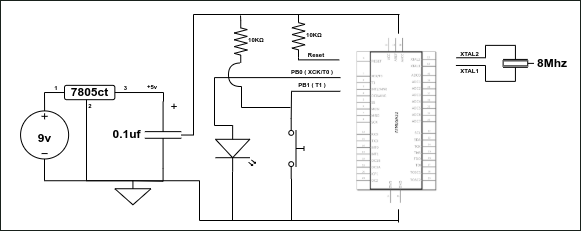

The diagram above was exported from draw.io. Its source (the exported page's mxGraphModel, read from the mxfile embedded in the PNG):
<mxGraphModel dx="1025" dy="928" grid="1" gridSize="10" guides="1" tooltips="1" connect="1" arrows="1" fold="1" page="0" pageScale="1" pageWidth="850" pageHeight="1100" math="0" shadow="0">
  <root>
    <mxCell id="0" />
    <mxCell id="1" parent="0" />
    <mxCell id="ps4um1aC3SWZ7oiLd8p3-96" value="" style="verticalLabelPosition=bottom;verticalAlign=top;html=1;shadow=0;dashed=0;strokeWidth=1;shape=mxgraph.ios.iBgFlat;strokeColor=#18211b;" parent="1" vertex="1">
      <mxGeometry x="100" y="-80" width="580" height="230" as="geometry" />
    </mxCell>
    <mxCell id="ps4um1aC3SWZ7oiLd8p3-23" value="" style="shape=image;verticalLabelPosition=bottom;labelBackgroundColor=default;verticalAlign=top;aspect=fixed;imageAspect=0;image=https://forum.fritzing.org/uploads/default/original/2X/1/1132e6961413893ad43510ce6e0971bebd5dc3fc.png;" parent="1" vertex="1">
      <mxGeometry x="440" y="-46.8" width="116" height="175.61" as="geometry" />
    </mxCell>
    <mxCell id="ps4um1aC3SWZ7oiLd8p3-27" value="" style="endArrow=none;html=1;rounded=0;edgeStyle=elbowEdgeStyle;exitX=0.501;exitY=-0.002;exitDx=0;exitDy=0;exitPerimeter=0;" parent="1" source="ps4um1aC3SWZ7oiLd8p3-12" edge="1">
      <mxGeometry width="50" height="50" relative="1" as="geometry">
        <mxPoint x="355" y="27" as="sourcePoint" />
        <mxPoint x="499" y="-66" as="targetPoint" />
        <Array as="points">
          <mxPoint x="293" y="-9" />
        </Array>
      </mxGeometry>
    </mxCell>
    <mxCell id="ps4um1aC3SWZ7oiLd8p3-28" value="" style="endArrow=none;html=1;rounded=0;entryX=0.5;entryY=0;entryDx=0;entryDy=0;" parent="1" target="ps4um1aC3SWZ7oiLd8p3-23" edge="1">
      <mxGeometry width="50" height="50" relative="1" as="geometry">
        <mxPoint x="498" y="-66" as="sourcePoint" />
        <mxPoint x="542" y="-101" as="targetPoint" />
      </mxGeometry>
    </mxCell>
    <mxCell id="ps4um1aC3SWZ7oiLd8p3-29" value="+" style="text;html=1;align=center;verticalAlign=middle;whiteSpace=wrap;rounded=0;" parent="1" vertex="1">
      <mxGeometry x="244" y="11" width="60" height="30" as="geometry" />
    </mxCell>
    <mxCell id="ps4um1aC3SWZ7oiLd8p3-30" value="" style="endArrow=none;html=1;rounded=0;edgeStyle=elbowEdgeStyle;exitX=0.5;exitY=0;exitDx=0;exitDy=0;exitPerimeter=0;" parent="1" source="ps4um1aC3SWZ7oiLd8p3-22" edge="1">
      <mxGeometry width="50" height="50" relative="1" as="geometry">
        <mxPoint x="240" y="128" as="sourcePoint" />
        <mxPoint x="498" y="140" as="targetPoint" />
        <Array as="points">
          <mxPoint x="299" y="140" />
        </Array>
      </mxGeometry>
    </mxCell>
    <mxCell id="ps4um1aC3SWZ7oiLd8p3-31" value="" style="endArrow=none;html=1;rounded=0;exitX=0.5;exitY=1;exitDx=0;exitDy=0;" parent="1" source="ps4um1aC3SWZ7oiLd8p3-23" edge="1">
      <mxGeometry width="50" height="50" relative="1" as="geometry">
        <mxPoint x="477" y="227" as="sourcePoint" />
        <mxPoint x="498" y="142" as="targetPoint" />
      </mxGeometry>
    </mxCell>
    <mxCell id="ps4um1aC3SWZ7oiLd8p3-32" value="" style="pointerEvents=1;verticalLabelPosition=bottom;shadow=0;dashed=0;align=center;html=1;verticalAlign=top;shape=mxgraph.electrical.electro-mechanical.resonator;rotation=90;" parent="1" vertex="1">
      <mxGeometry x="600" y="-32.5" width="36" height="30.75" as="geometry" />
    </mxCell>
    <mxCell id="ps4um1aC3SWZ7oiLd8p3-33" value="" style="endArrow=none;html=1;rounded=0;edgeStyle=elbowEdgeStyle;entryX=0;entryY=0.6;entryDx=0;entryDy=0;entryPerimeter=0;exitX=0.999;exitY=0.137;exitDx=0;exitDy=0;exitPerimeter=0;" parent="1" source="ps4um1aC3SWZ7oiLd8p3-23" target="ps4um1aC3SWZ7oiLd8p3-32" edge="1">
      <mxGeometry width="50" height="50" relative="1" as="geometry">
        <mxPoint x="570" y="-26" as="sourcePoint" />
        <mxPoint x="620" y="-76" as="targetPoint" />
      </mxGeometry>
    </mxCell>
    <mxCell id="ps4um1aC3SWZ7oiLd8p3-34" value="" style="endArrow=none;html=1;rounded=0;edgeStyle=elbowEdgeStyle;entryX=1;entryY=0.6;entryDx=0;entryDy=0;entryPerimeter=0;exitX=0.995;exitY=0.181;exitDx=0;exitDy=0;exitPerimeter=0;" parent="1" source="ps4um1aC3SWZ7oiLd8p3-23" target="ps4um1aC3SWZ7oiLd8p3-32" edge="1">
      <mxGeometry width="50" height="50" relative="1" as="geometry">
        <mxPoint x="570" y="61" as="sourcePoint" />
        <mxPoint x="620" y="11" as="targetPoint" />
      </mxGeometry>
    </mxCell>
    <mxCell id="ps4um1aC3SWZ7oiLd8p3-36" value="&lt;font style=&quot;font-size: 6px;&quot;&gt;&lt;b&gt;XTAL2&lt;/b&gt;&lt;/font&gt;" style="text;html=1;align=center;verticalAlign=middle;whiteSpace=wrap;rounded=0;" parent="1" vertex="1">
      <mxGeometry x="556" y="-31.25" width="27" height="7" as="geometry" />
    </mxCell>
    <mxCell id="ps4um1aC3SWZ7oiLd8p3-37" value="&lt;font style=&quot;font-size: 6px;&quot;&gt;&lt;b&gt;XTAL1&lt;/b&gt;&lt;/font&gt;" style="text;html=1;align=center;verticalAlign=middle;whiteSpace=wrap;rounded=0;" parent="1" vertex="1">
      <mxGeometry x="561" y="-14.379999999999999" width="17" height="7" as="geometry" />
    </mxCell>
    <mxCell id="ps4um1aC3SWZ7oiLd8p3-38" value="&lt;font&gt;&lt;b&gt;8Mhz&lt;/b&gt;&lt;/font&gt;" style="text;html=1;align=center;verticalAlign=middle;whiteSpace=wrap;rounded=0;" parent="1" vertex="1">
      <mxGeometry x="630" y="-28.38" width="44" height="22.5" as="geometry" />
    </mxCell>
    <mxCell id="ps4um1aC3SWZ7oiLd8p3-40" value="&lt;font style=&quot;font-size: 6px;&quot;&gt;&lt;b&gt;Reset&lt;/b&gt;&lt;/font&gt;" style="text;html=1;align=center;verticalAlign=middle;whiteSpace=wrap;rounded=0;" parent="1" vertex="1">
      <mxGeometry x="405.5" y="-31.25" width="20" height="9.25" as="geometry" />
    </mxCell>
    <mxCell id="ps4um1aC3SWZ7oiLd8p3-41" value="" style="pointerEvents=1;verticalLabelPosition=bottom;shadow=0;dashed=0;align=center;html=1;verticalAlign=top;shape=mxgraph.electrical.resistors.resistor_2;rotation=90;" parent="1" vertex="1">
      <mxGeometry x="376.75" y="-50.75" width="42.5" height="13" as="geometry" />
    </mxCell>
    <mxCell id="ps4um1aC3SWZ7oiLd8p3-44" value="&lt;font&gt;&lt;b&gt;10K&lt;span style=&quot;font-family: &amp;quot;Google Sans&amp;quot;, Roboto, Arial, sans-serif; text-align: start;&quot;&gt;Ω&lt;/span&gt;&lt;/b&gt;&lt;/font&gt;" style="text;html=1;align=center;verticalAlign=middle;whiteSpace=wrap;rounded=0;rotation=0;fontSize=6;" parent="1" vertex="1">
      <mxGeometry x="397" y="-59.25" width="34" height="28" as="geometry" />
    </mxCell>
    <mxCell id="ps4um1aC3SWZ7oiLd8p3-46" value="" style="verticalLabelPosition=bottom;shadow=0;dashed=0;align=center;html=1;verticalAlign=top;shape=mxgraph.electrical.opto_electronics.led_2;pointerEvents=1;rotation=90;" parent="1" vertex="1">
      <mxGeometry x="312" y="48" width="46" height="40" as="geometry" />
    </mxCell>
    <mxCell id="ps4um1aC3SWZ7oiLd8p3-47" value="" style="endArrow=none;html=1;rounded=0;edgeStyle=elbowEdgeStyle;entryX=0;entryY=0.25;entryDx=0;entryDy=0;exitX=0;exitY=0.57;exitDx=0;exitDy=0;exitPerimeter=0;" parent="1" source="ps4um1aC3SWZ7oiLd8p3-46" target="ps4um1aC3SWZ7oiLd8p3-23" edge="1">
      <mxGeometry width="50" height="50" relative="1" as="geometry">
        <mxPoint x="379" y="37.25" as="sourcePoint" />
        <mxPoint x="429" y="-12.75" as="targetPoint" />
        <Array as="points">
          <mxPoint x="314" y="18" />
        </Array>
      </mxGeometry>
    </mxCell>
    <mxCell id="ps4um1aC3SWZ7oiLd8p3-48" value="&lt;b&gt;PB0 ( XCK/T0 )&lt;/b&gt;" style="text;html=1;align=center;verticalAlign=middle;whiteSpace=wrap;rounded=0;fontSize=6;flipH=1;" parent="1" vertex="1">
      <mxGeometry x="385.75" y="-14.379999999999999" width="52" height="13.13" as="geometry" />
    </mxCell>
    <mxCell id="ps4um1aC3SWZ7oiLd8p3-52" value="" style="html=1;shape=mxgraph.electrical.electro-mechanical.pushbutton;aspect=fixed;elSwitchState=off;rotation=90;" parent="1" vertex="1">
      <mxGeometry x="365.5" y="60" width="60" height="16" as="geometry" />
    </mxCell>
    <mxCell id="ps4um1aC3SWZ7oiLd8p3-53" value="" style="endArrow=none;html=1;rounded=0;edgeStyle=elbowEdgeStyle;exitX=0;exitY=0.8;exitDx=0;exitDy=0;entryX=-0.002;entryY=0.328;entryDx=0;entryDy=0;entryPerimeter=0;" parent="1" source="ps4um1aC3SWZ7oiLd8p3-52" target="ps4um1aC3SWZ7oiLd8p3-23" edge="1">
      <mxGeometry width="50" height="50" relative="1" as="geometry">
        <mxPoint x="324" y="55" as="sourcePoint" />
        <mxPoint x="437" y="6" as="targetPoint" />
        <Array as="points">
          <mxPoint x="391" y="27" />
        </Array>
      </mxGeometry>
    </mxCell>
    <mxCell id="ps4um1aC3SWZ7oiLd8p3-54" value="&lt;b&gt;PB1 ( T1 )&lt;/b&gt;" style="text;html=1;align=center;verticalAlign=middle;whiteSpace=wrap;rounded=0;fontSize=6;" parent="1" vertex="1">
      <mxGeometry x="358" y="-11" width="107.5" height="31.25" as="geometry" />
    </mxCell>
    <mxCell id="ps4um1aC3SWZ7oiLd8p3-57" value="" style="pointerEvents=1;verticalLabelPosition=bottom;shadow=0;dashed=0;align=center;html=1;verticalAlign=top;shape=mxgraph.electrical.resistors.resistor_2;rotation=90;" parent="1" vertex="1">
      <mxGeometry x="319" y="-45.5" width="42.5" height="13" as="geometry" />
    </mxCell>
    <mxCell id="ps4um1aC3SWZ7oiLd8p3-58" value="&lt;font&gt;&lt;b&gt;10K&lt;span style=&quot;font-family: &amp;quot;Google Sans&amp;quot;, Roboto, Arial, sans-serif; text-align: start;&quot;&gt;Ω&lt;/span&gt;&lt;/b&gt;&lt;/font&gt;" style="text;html=1;align=center;verticalAlign=middle;whiteSpace=wrap;rounded=0;rotation=0;fontSize=6;" parent="1" vertex="1">
      <mxGeometry x="339.25" y="-54" width="34" height="28" as="geometry" />
    </mxCell>
    <mxCell id="ps4um1aC3SWZ7oiLd8p3-61" value="" style="endArrow=none;html=1;rounded=0;edgeStyle=orthogonalEdgeStyle;curved=1;" parent="1" edge="1">
      <mxGeometry width="50" height="50" relative="1" as="geometry">
        <mxPoint x="340" y="-17.509999999999998" as="sourcePoint" />
        <mxPoint x="340" y="6" as="targetPoint" />
        <Array as="points">
          <mxPoint x="328" y="-17.509999999999998" />
          <mxPoint x="328" y="6.490000000000004" />
        </Array>
      </mxGeometry>
    </mxCell>
    <mxCell id="ps4um1aC3SWZ7oiLd8p3-62" value="" style="endArrow=none;html=1;rounded=0;exitX=0;exitY=0.5;exitDx=0;exitDy=0;exitPerimeter=0;" parent="1" source="ps4um1aC3SWZ7oiLd8p3-57" edge="1">
      <mxGeometry width="50" height="50" relative="1" as="geometry">
        <mxPoint x="335" y="-76" as="sourcePoint" />
        <mxPoint x="340" y="-65" as="targetPoint" />
      </mxGeometry>
    </mxCell>
    <mxCell id="ps4um1aC3SWZ7oiLd8p3-63" value="" style="endArrow=none;html=1;rounded=0;edgeStyle=elbowEdgeStyle;" parent="1" edge="1">
      <mxGeometry width="50" height="50" relative="1" as="geometry">
        <mxPoint x="390" y="27" as="sourcePoint" />
        <mxPoint x="338" y="6" as="targetPoint" />
        <Array as="points">
          <mxPoint x="341" y="15" />
        </Array>
      </mxGeometry>
    </mxCell>
    <mxCell id="ps4um1aC3SWZ7oiLd8p3-64" value="" style="endArrow=none;html=1;rounded=0;edgeStyle=elbowEdgeStyle;entryX=1;entryY=0.8;entryDx=0;entryDy=0;" parent="1" target="ps4um1aC3SWZ7oiLd8p3-52" edge="1">
      <mxGeometry width="50" height="50" relative="1" as="geometry">
        <mxPoint x="391" y="140" as="sourcePoint" />
        <mxPoint x="485" y="-132" as="targetPoint" />
      </mxGeometry>
    </mxCell>
    <mxCell id="ps4um1aC3SWZ7oiLd8p3-90" value="" style="endArrow=none;html=1;rounded=0;edgeStyle=elbowEdgeStyle;entryX=1;entryY=0.57;entryDx=0;entryDy=0;entryPerimeter=0;" parent="1" target="ps4um1aC3SWZ7oiLd8p3-46" edge="1">
      <mxGeometry width="50" height="50" relative="1" as="geometry">
        <mxPoint x="332" y="140" as="sourcePoint" />
        <mxPoint x="270" y="-150" as="targetPoint" />
      </mxGeometry>
    </mxCell>
    <mxCell id="ps4um1aC3SWZ7oiLd8p3-91" value="" style="endArrow=none;html=1;rounded=0;edgeStyle=elbowEdgeStyle;entryX=-0.011;entryY=0.149;entryDx=0;entryDy=0;entryPerimeter=0;exitX=1;exitY=0.5;exitDx=0;exitDy=0;exitPerimeter=0;" parent="1" source="ps4um1aC3SWZ7oiLd8p3-41" target="ps4um1aC3SWZ7oiLd8p3-23" edge="1">
      <mxGeometry width="50" height="50" relative="1" as="geometry">
        <mxPoint x="340" y="-40" as="sourcePoint" />
        <mxPoint x="440" y="-80" as="targetPoint" />
        <Array as="points">
          <mxPoint x="398" y="-21" />
        </Array>
      </mxGeometry>
    </mxCell>
    <mxCell id="nChmiYtcsAxpADlZ_qOt-3" value="" style="rounded=1;whiteSpace=wrap;html=1;" parent="1" vertex="1">
      <mxGeometry x="164" y="4.847074468085107" width="50.36" height="14.341755319148938" as="geometry" />
    </mxCell>
    <mxCell id="ps4um1aC3SWZ7oiLd8p3-7" value="" style="group" parent="1" connectable="0" vertex="1">
      <mxGeometry x="104" y="30.422633660665575" width="80.29850746268656" height="48.07692307692308" as="geometry" />
    </mxCell>
    <mxCell id="nChmiYtcsAxpADlZ_qOt-1" value="" style="pointerEvents=1;verticalLabelPosition=bottom;shadow=0;dashed=0;align=center;html=1;verticalAlign=top;shape=mxgraph.electrical.signal_sources.source;aspect=fixed;points=[[0.5,0,0],[1,0.5,0],[0.5,1,0],[0,0.5,0]];elSignalType=dc3;" parent="ps4um1aC3SWZ7oiLd8p3-7" vertex="1">
      <mxGeometry x="16.059701492537314" width="48.05096856144808" height="48.05096856144808" as="geometry" />
    </mxCell>
    <mxCell id="nChmiYtcsAxpADlZ_qOt-2" value="&lt;font style=&quot;font-size: 12px;&quot;&gt;9v&lt;/font&gt;" style="text;strokeColor=none;fillColor=none;html=1;fontSize=24;fontStyle=1;verticalAlign=middle;align=center;" parent="ps4um1aC3SWZ7oiLd8p3-7" vertex="1">
      <mxGeometry y="8.002847108565193" width="80.29850746268656" height="32.05128205128205" as="geometry" />
    </mxCell>
    <mxCell id="ps4um1aC3SWZ7oiLd8p3-8" value="" style="endArrow=none;html=1;rounded=0;edgeStyle=elbowEdgeStyle;entryX=0.5;entryY=1;entryDx=0;entryDy=0;entryPerimeter=0;exitX=0.5;exitY=0;exitDx=0;exitDy=0;exitPerimeter=0;" parent="1" source="ps4um1aC3SWZ7oiLd8p3-22" target="nChmiYtcsAxpADlZ_qOt-1" edge="1">
      <mxGeometry width="50" height="50" relative="1" as="geometry">
        <mxPoint x="191.4" y="162.6602564102564" as="sourcePoint" />
        <mxPoint x="74.96716417910447" y="122.59615384615387" as="targetPoint" />
        <Array as="points">
          <mxPoint x="144" y="90.75797872340426" />
        </Array>
      </mxGeometry>
    </mxCell>
    <mxCell id="ps4um1aC3SWZ7oiLd8p3-10" value="&lt;font style=&quot;font-size: 6px;&quot;&gt;&lt;b&gt;2&lt;/b&gt;&lt;/font&gt;" style="text;html=1;align=center;verticalAlign=middle;whiteSpace=wrap;rounded=0;" parent="1" vertex="1">
      <mxGeometry x="166.18432835820897" y="12.221000409165304" width="48.179104477611936" height="24.03846153846154" as="geometry" />
    </mxCell>
    <mxCell id="ps4um1aC3SWZ7oiLd8p3-22" value="" style="pointerEvents=1;verticalLabelPosition=bottom;shadow=0;dashed=0;align=center;html=1;verticalAlign=top;shape=mxgraph.electrical.signal_sources.signal_ground;" parent="1" vertex="1">
      <mxGeometry x="214.36492537313433" y="100.23015548281506" width="36.134328358208954" height="24.03846153846154" as="geometry" />
    </mxCell>
    <mxCell id="ps4um1aC3SWZ7oiLd8p3-4" value="" style="endArrow=none;html=1;rounded=0;edgeStyle=elbowEdgeStyle;entryX=0;entryY=0.5;entryDx=0;entryDy=0;exitX=0.5;exitY=0;exitDx=0;exitDy=0;exitPerimeter=0;" parent="1" source="nChmiYtcsAxpADlZ_qOt-1" target="nChmiYtcsAxpADlZ_qOt-3" edge="1">
      <mxGeometry width="50" height="50" relative="1" as="geometry">
        <mxPoint x="85.40597014925373" y="53.68589743589744" as="sourcePoint" />
        <mxPoint x="106.28358208955224" y="-3.2051282051282044" as="targetPoint" />
        <Array as="points">
          <mxPoint x="144" y="35.90425531914894" />
        </Array>
      </mxGeometry>
    </mxCell>
    <mxCell id="nChmiYtcsAxpADlZ_qOt-4" value="&lt;font&gt;7805ct&lt;/font&gt;" style="text;strokeColor=none;fillColor=none;html=1;fontSize=12;fontStyle=1;verticalAlign=middle;align=center;" parent="1" vertex="1">
      <mxGeometry x="173.7" y="5.2206648936170215" width="30.97" height="13.972739361702128" as="geometry" />
    </mxCell>
    <mxCell id="ps4um1aC3SWZ7oiLd8p3-6" value="&lt;font&gt;&lt;b&gt;1&lt;/b&gt;&lt;/font&gt;" style="text;html=1;align=center;verticalAlign=middle;whiteSpace=wrap;rounded=0;fontSize=6;" parent="1" vertex="1">
      <mxGeometry x="149.03" y="1.0372340425531916" width="14.44" height="13.972739361702128" as="geometry" />
    </mxCell>
    <mxCell id="ps4um1aC3SWZ7oiLd8p3-14" value="&lt;b&gt;3&lt;/b&gt;" style="text;html=1;align=center;verticalAlign=middle;whiteSpace=wrap;rounded=0;fontSize=6;" parent="1" vertex="1">
      <mxGeometry x="221.96999999999997" y="1.0372340425531916" width="7.36" height="13.972739361702128" as="geometry" />
    </mxCell>
    <mxCell id="ps4um1aC3SWZ7oiLd8p3-66" value="" style="endArrow=none;html=1;rounded=0;edgeStyle=elbowEdgeStyle;exitX=0.5;exitY=0;exitDx=0;exitDy=0;exitPerimeter=0;" parent="1" source="ps4um1aC3SWZ7oiLd8p3-22" target="nChmiYtcsAxpADlZ_qOt-4" edge="1">
      <mxGeometry width="50" height="50" relative="1" as="geometry">
        <mxPoint x="152.64" y="77.9122340425532" as="sourcePoint" />
        <mxPoint x="202.64" y="28.045212765957448" as="targetPoint" />
        <Array as="points">
          <mxPoint x="186" y="85.77127659574468" />
        </Array>
      </mxGeometry>
    </mxCell>
    <mxCell id="ps4um1aC3SWZ7oiLd8p3-18" value="&lt;font&gt;0.1uf&lt;/font&gt;" style="text;strokeColor=none;fillColor=none;html=1;fontSize=12;fontStyle=1;verticalAlign=middle;align=center;" parent="1" vertex="1">
      <mxGeometry x="210.64999999999998" y="49.72739361702128" width="30" height="9.474734042553191" as="geometry" />
    </mxCell>
    <mxCell id="ps4um1aC3SWZ7oiLd8p3-12" value="" style="pointerEvents=1;verticalLabelPosition=bottom;shadow=0;dashed=0;align=center;html=1;verticalAlign=top;shape=mxgraph.electrical.capacitors.capacitor_1;rotation=90;" parent="1" vertex="1">
      <mxGeometry x="229.33" y="36.263297872340424" width="66.5" height="36.402925531914896" as="geometry" />
    </mxCell>
    <mxCell id="ps4um1aC3SWZ7oiLd8p3-13" value="" style="endArrow=none;html=1;rounded=0;edgeStyle=elbowEdgeStyle;entryX=0;entryY=0.5;entryDx=0;entryDy=0;entryPerimeter=0;exitX=1;exitY=0.5;exitDx=0;exitDy=0;" parent="1" source="nChmiYtcsAxpADlZ_qOt-3" target="ps4um1aC3SWZ7oiLd8p3-12" edge="1">
      <mxGeometry width="50" height="50" relative="1" as="geometry">
        <mxPoint x="190" y="20.445478723404257" as="sourcePoint" />
        <mxPoint x="253.39402985074628" y="-38.25269367157665" as="targetPoint" />
        <Array as="points">
          <mxPoint x="263" y="10.970744680851064" />
        </Array>
      </mxGeometry>
    </mxCell>
    <mxCell id="ps4um1aC3SWZ7oiLd8p3-19" value="" style="endArrow=none;html=1;rounded=0;edgeStyle=elbowEdgeStyle;entryX=1;entryY=0.5;entryDx=0;entryDy=0;entryPerimeter=0;exitX=0.5;exitY=0;exitDx=0;exitDy=0;exitPerimeter=0;elbow=vertical;" parent="1" source="ps4um1aC3SWZ7oiLd8p3-22" target="ps4um1aC3SWZ7oiLd8p3-12" edge="1">
      <mxGeometry width="50" height="50" relative="1" as="geometry">
        <mxPoint x="148.18805970149253" y="136.42679350791053" as="sourcePoint" />
        <mxPoint x="216.4417910447761" y="91.55499863611567" as="targetPoint" />
        <Array as="points">
          <mxPoint x="263" y="100.7313829787234" />
        </Array>
      </mxGeometry>
    </mxCell>
    <mxCell id="ps4um1aC3SWZ7oiLd8p3-15" value="&lt;b&gt;+5v&lt;/b&gt;" style="text;html=1;align=center;verticalAlign=middle;whiteSpace=wrap;rounded=0;fontSize=6;" parent="1" vertex="1">
      <mxGeometry x="241.73" y="0.987367021276596" width="20" height="11.230053191489361" as="geometry" />
    </mxCell>
  </root>
</mxGraphModel>